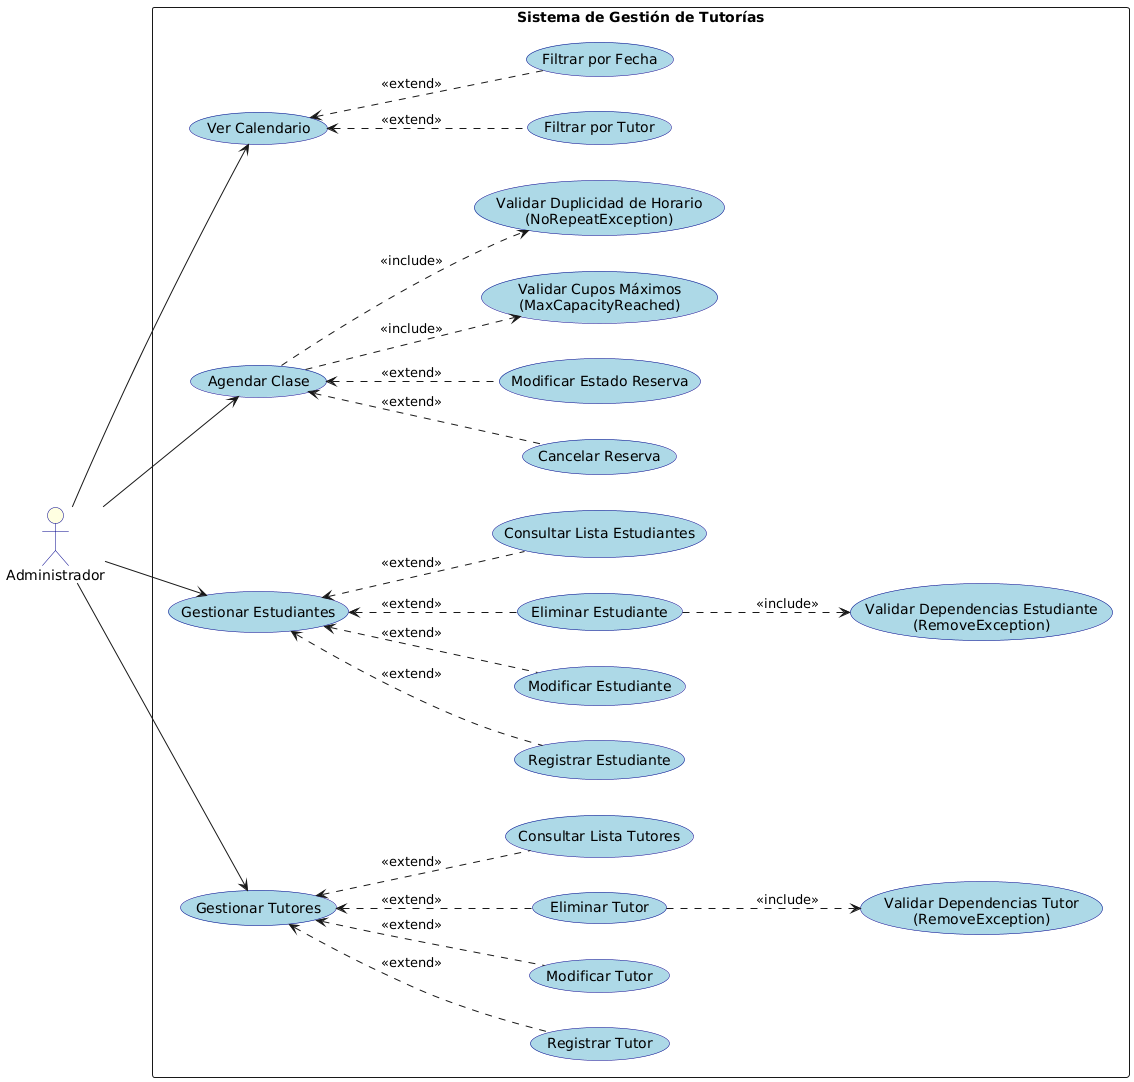

The diagram above was rendered by PlantUML. Its source (embedded in the PNG):
@startuml
left to right direction

skinparam packageStyle rectangle

skinparam usecase {
    BackgroundColor LightBlue
    BorderColor DarkBlue
}

skinparam actor {
    BackgroundColor LightYellow
    BorderColor DarkBlue
}

actor "Administrador" as Admin

rectangle "Sistema de Gestión de Tutorías" {

    '----------------------------
    ' Funciones Base
    '----------------------------
    usecase "Gestionar Tutores" as UC_GestTutores
    usecase "Gestionar Estudiantes" as UC_GestEstudiantes
    usecase "Agendar Clase" as UC_Agendar
    usecase "Ver Calendario" as UC_Calendario

    '----------------------------
    ' Gestión de Tutores
    '----------------------------
    usecase "Registrar Tutor" as UC_RegTutor
    usecase "Modificar Tutor" as UC_ModTutor
    usecase "Eliminar Tutor" as UC_ElimTutor
    usecase "Consultar Lista Tutores" as UC_ListTutores

    UC_RegTutor    .up.> UC_GestTutores : <<extend>>
    UC_ModTutor    .up.> UC_GestTutores : <<extend>>
    UC_ElimTutor   .up.> UC_GestTutores : <<extend>>
    UC_ListTutores .up.> UC_GestTutores : <<extend>>

    usecase "Validar Dependencias Tutor\n(RemoveException)" as UC_ValElimTutor

    UC_ElimTutor ..> UC_ValElimTutor : <<include>>

    '----------------------------
    ' Gestión de Estudiantes
    '----------------------------
    usecase "Registrar Estudiante" as UC_RegEst
    usecase "Modificar Estudiante" as UC_ModEst
    usecase "Eliminar Estudiante" as UC_ElimEst
    usecase "Consultar Lista Estudiantes" as UC_ListEst

    UC_RegEst   .up.> UC_GestEstudiantes : <<extend>>
    UC_ModEst   .up.> UC_GestEstudiantes : <<extend>>
    UC_ElimEst  .up.> UC_GestEstudiantes : <<extend>>
    UC_ListEst  .up.> UC_GestEstudiantes : <<extend>>

    usecase "Validar Dependencias Estudiante\n(RemoveException)" as UC_ValElimEst

    UC_ElimEst ..> UC_ValElimEst : <<include>>

    '----------------------------
    ' Agendamiento
    '----------------------------
    usecase "Cancelar Reserva" as UC_CancelarRes
    usecase "Modificar Estado Reserva" as UC_ModRes

    UC_CancelarRes .up.> UC_Agendar : <<extend>>
    UC_ModRes      .up.> UC_Agendar : <<extend>>

    usecase "Validar Cupos Máximos\n(MaxCapacityReached)" as UC_ValCap
    usecase "Validar Duplicidad de Horario\n(NoRepeatException)" as UC_ValDup

    UC_Agendar ..> UC_ValCap : <<include>>
    UC_Agendar ..> UC_ValDup : <<include>>

    '----------------------------
    ' Calendario
    '----------------------------
    usecase "Filtrar por Tutor" as UC_FiltroTutor
    usecase "Filtrar por Fecha" as UC_FiltroFecha

    UC_FiltroTutor .up.> UC_Calendario : <<extend>>
    UC_FiltroFecha .up.> UC_Calendario : <<extend>>
}

Admin --> UC_GestTutores
Admin --> UC_GestEstudiantes
Admin --> UC_Agendar
Admin --> UC_Calendario
@enduml